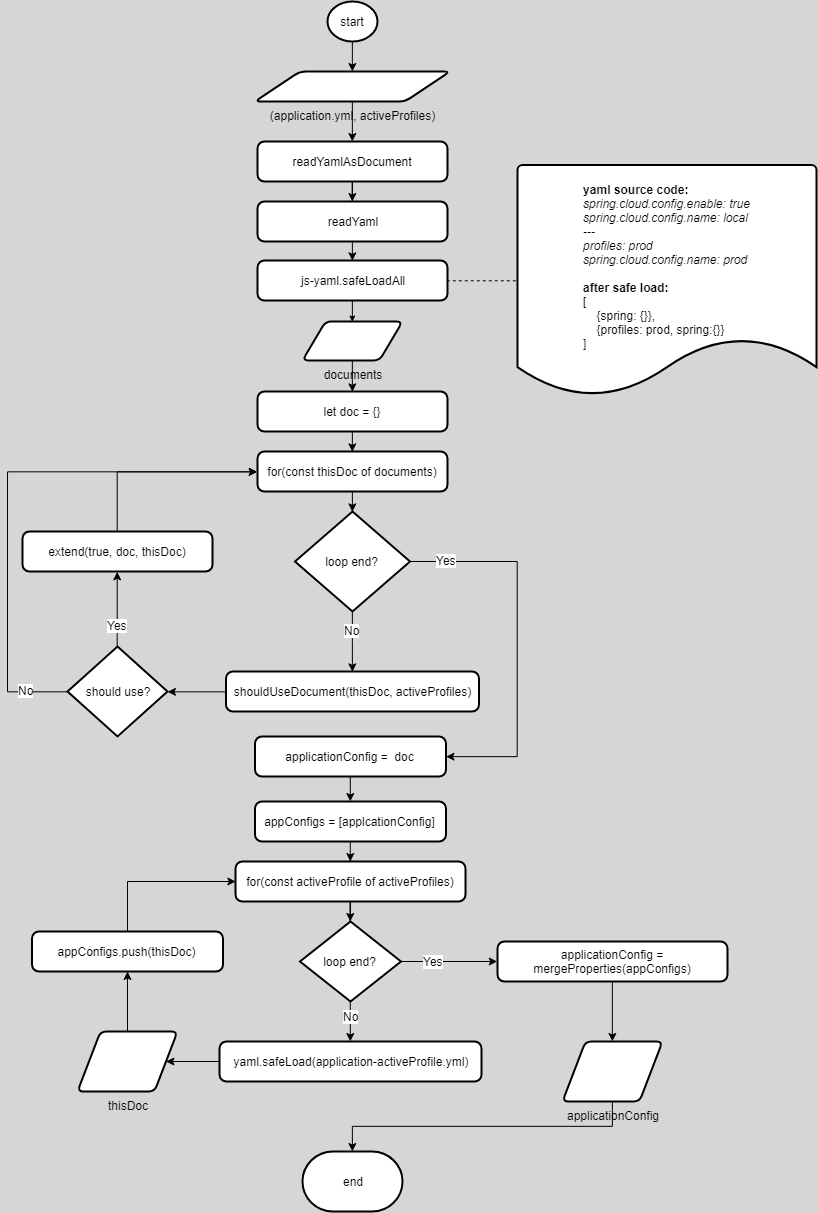

The diagram above was exported from draw.io. Its source (the exported page's mxGraphModel, read from the mxfile embedded in the PNG):
<mxGraphModel dx="961" dy="500" grid="1" gridSize="10" guides="1" tooltips="1" connect="1" arrows="1" fold="1" page="1" pageScale="1" pageWidth="827" pageHeight="1500" background="#D6D6D6" math="0" shadow="0">
  <root>
    <mxCell id="01OEY8dfecoDNSvz35OG-0" />
    <mxCell id="01OEY8dfecoDNSvz35OG-1" parent="01OEY8dfecoDNSvz35OG-0" />
    <mxCell id="6ZJO6BbP6gxJpAUzuFac-0" value="" style="edgeStyle=orthogonalEdgeStyle;rounded=0;orthogonalLoop=1;jettySize=auto;html=1;" edge="1" parent="01OEY8dfecoDNSvz35OG-1" source="6ZJO6BbP6gxJpAUzuFac-1" target="6ZJO6BbP6gxJpAUzuFac-3">
      <mxGeometry relative="1" as="geometry" />
    </mxCell>
    <mxCell id="6ZJO6BbP6gxJpAUzuFac-1" value="start" style="strokeWidth=2;html=1;shape=mxgraph.flowchart.start_2;whiteSpace=wrap;" vertex="1" parent="01OEY8dfecoDNSvz35OG-1">
      <mxGeometry x="330" y="20" width="50" height="40" as="geometry" />
    </mxCell>
    <mxCell id="6ZJO6BbP6gxJpAUzuFac-2" value="" style="edgeStyle=orthogonalEdgeStyle;rounded=0;orthogonalLoop=1;jettySize=auto;html=1;" edge="1" parent="01OEY8dfecoDNSvz35OG-1" source="6ZJO6BbP6gxJpAUzuFac-3" target="6ZJO6BbP6gxJpAUzuFac-5">
      <mxGeometry relative="1" as="geometry" />
    </mxCell>
    <object label="(application.yml, activeProfiles)" bootstrap.yml="" activeProfiles="" placeholders="1" id="6ZJO6BbP6gxJpAUzuFac-3">
      <mxCell style="verticalLabelPosition=bottom;verticalAlign=top;html=1;strokeWidth=2;shape=parallelogram;perimeter=parallelogramPerimeter;whiteSpace=wrap;rounded=1;arcSize=12;size=0.23;flipV=1;flipH=1;" vertex="1" parent="01OEY8dfecoDNSvz35OG-1">
        <mxGeometry x="257.5" y="90" width="195" height="30" as="geometry" />
      </mxCell>
    </object>
    <mxCell id="6ZJO6BbP6gxJpAUzuFac-4" value="" style="edgeStyle=orthogonalEdgeStyle;rounded=0;orthogonalLoop=1;jettySize=auto;html=1;" edge="1" parent="01OEY8dfecoDNSvz35OG-1" source="6ZJO6BbP6gxJpAUzuFac-5" target="6ZJO6BbP6gxJpAUzuFac-7">
      <mxGeometry relative="1" as="geometry" />
    </mxCell>
    <mxCell id="6ZJO6BbP6gxJpAUzuFac-5" value="readYamlAsDocument" style="rounded=1;whiteSpace=wrap;html=1;absoluteArcSize=1;arcSize=14;strokeWidth=2;" vertex="1" parent="01OEY8dfecoDNSvz35OG-1">
      <mxGeometry x="260" y="160" width="190" height="40" as="geometry" />
    </mxCell>
    <mxCell id="6ZJO6BbP6gxJpAUzuFac-6" style="edgeStyle=orthogonalEdgeStyle;rounded=0;orthogonalLoop=1;jettySize=auto;html=1;exitX=0.5;exitY=1;exitDx=0;exitDy=0;entryX=0.5;entryY=0;entryDx=0;entryDy=0;" edge="1" parent="01OEY8dfecoDNSvz35OG-1" source="6ZJO6BbP6gxJpAUzuFac-7" target="6ZJO6BbP6gxJpAUzuFac-9">
      <mxGeometry relative="1" as="geometry" />
    </mxCell>
    <mxCell id="6ZJO6BbP6gxJpAUzuFac-7" value="readYaml" style="rounded=1;whiteSpace=wrap;html=1;absoluteArcSize=1;arcSize=14;strokeWidth=2;" vertex="1" parent="01OEY8dfecoDNSvz35OG-1">
      <mxGeometry x="260" y="220" width="190" height="40" as="geometry" />
    </mxCell>
    <mxCell id="6ZJO6BbP6gxJpAUzuFac-8" style="edgeStyle=orthogonalEdgeStyle;rounded=0;orthogonalLoop=1;jettySize=auto;html=1;entryX=0.5;entryY=0;entryDx=0;entryDy=0;" edge="1" parent="01OEY8dfecoDNSvz35OG-1" source="6ZJO6BbP6gxJpAUzuFac-9" target="6ZJO6BbP6gxJpAUzuFac-11">
      <mxGeometry relative="1" as="geometry" />
    </mxCell>
    <mxCell id="6ZJO6BbP6gxJpAUzuFac-9" value="js-yaml.safeLoadAll" style="rounded=1;whiteSpace=wrap;html=1;absoluteArcSize=1;arcSize=14;strokeWidth=2;" vertex="1" parent="01OEY8dfecoDNSvz35OG-1">
      <mxGeometry x="260" y="279" width="190" height="40" as="geometry" />
    </mxCell>
    <mxCell id="6ZJO6BbP6gxJpAUzuFac-10" style="edgeStyle=orthogonalEdgeStyle;rounded=0;orthogonalLoop=1;jettySize=auto;html=1;entryX=0.5;entryY=0;entryDx=0;entryDy=0;" edge="1" parent="01OEY8dfecoDNSvz35OG-1" source="6ZJO6BbP6gxJpAUzuFac-11" target="6ZJO6BbP6gxJpAUzuFac-13">
      <mxGeometry relative="1" as="geometry" />
    </mxCell>
    <object label="documents" bootstrap.yml="" activeProfiles="" placeholders="1" id="6ZJO6BbP6gxJpAUzuFac-11">
      <mxCell style="verticalLabelPosition=bottom;verticalAlign=top;html=1;strokeWidth=2;shape=parallelogram;perimeter=parallelogramPerimeter;whiteSpace=wrap;rounded=1;arcSize=12;size=0.23;flipV=1;flipH=1;" vertex="1" parent="01OEY8dfecoDNSvz35OG-1">
        <mxGeometry x="305" y="340" width="100" height="39" as="geometry" />
      </mxCell>
    </object>
    <mxCell id="6ZJO6BbP6gxJpAUzuFac-12" style="edgeStyle=orthogonalEdgeStyle;rounded=0;orthogonalLoop=1;jettySize=auto;html=1;entryX=0.5;entryY=0;entryDx=0;entryDy=0;" edge="1" parent="01OEY8dfecoDNSvz35OG-1" source="6ZJO6BbP6gxJpAUzuFac-13" target="6ZJO6BbP6gxJpAUzuFac-15">
      <mxGeometry relative="1" as="geometry" />
    </mxCell>
    <mxCell id="6ZJO6BbP6gxJpAUzuFac-13" value="let doc = {}" style="rounded=1;whiteSpace=wrap;html=1;absoluteArcSize=1;arcSize=14;strokeWidth=2;" vertex="1" parent="01OEY8dfecoDNSvz35OG-1">
      <mxGeometry x="260" y="410" width="190" height="40" as="geometry" />
    </mxCell>
    <mxCell id="6ZJO6BbP6gxJpAUzuFac-14" style="edgeStyle=orthogonalEdgeStyle;rounded=0;orthogonalLoop=1;jettySize=auto;html=1;entryX=0.5;entryY=0;entryDx=0;entryDy=0;entryPerimeter=0;" edge="1" parent="01OEY8dfecoDNSvz35OG-1" source="6ZJO6BbP6gxJpAUzuFac-15" target="6ZJO6BbP6gxJpAUzuFac-19">
      <mxGeometry relative="1" as="geometry" />
    </mxCell>
    <mxCell id="6ZJO6BbP6gxJpAUzuFac-15" value="for(const thisDoc of documents)" style="rounded=1;whiteSpace=wrap;html=1;absoluteArcSize=1;arcSize=14;strokeWidth=2;" vertex="1" parent="01OEY8dfecoDNSvz35OG-1">
      <mxGeometry x="260" y="470" width="190" height="40" as="geometry" />
    </mxCell>
    <object label="" id="6ZJO6BbP6gxJpAUzuFac-16">
      <mxCell style="edgeStyle=orthogonalEdgeStyle;rounded=0;orthogonalLoop=1;jettySize=auto;html=1;entryX=0.5;entryY=0;entryDx=0;entryDy=0;" edge="1" parent="01OEY8dfecoDNSvz35OG-1" source="6ZJO6BbP6gxJpAUzuFac-19" target="6ZJO6BbP6gxJpAUzuFac-21">
        <mxGeometry relative="1" as="geometry" />
      </mxCell>
    </object>
    <mxCell id="6ZJO6BbP6gxJpAUzuFac-17" value="No" style="text;html=1;resizable=0;points=[];align=center;verticalAlign=middle;labelBackgroundColor=#ffffff;" vertex="1" connectable="0" parent="6ZJO6BbP6gxJpAUzuFac-16">
      <mxGeometry x="0.0126" y="-13" relative="1" as="geometry">
        <mxPoint x="12" y="-12" as="offset" />
      </mxGeometry>
    </mxCell>
    <mxCell id="6ZJO6BbP6gxJpAUzuFac-36" style="edgeStyle=orthogonalEdgeStyle;rounded=0;orthogonalLoop=1;jettySize=auto;html=1;" edge="1" parent="01OEY8dfecoDNSvz35OG-1" source="6ZJO6BbP6gxJpAUzuFac-19" target="6ZJO6BbP6gxJpAUzuFac-35">
      <mxGeometry relative="1" as="geometry">
        <mxPoint x="480" y="750" as="targetPoint" />
        <Array as="points">
          <mxPoint x="520" y="580" />
          <mxPoint x="520" y="775" />
        </Array>
      </mxGeometry>
    </mxCell>
    <mxCell id="6ZJO6BbP6gxJpAUzuFac-38" value="Yes" style="text;html=1;resizable=0;points=[];align=center;verticalAlign=middle;labelBackgroundColor=#ffffff;" vertex="1" connectable="0" parent="6ZJO6BbP6gxJpAUzuFac-36">
      <mxGeometry x="-0.8033" y="1" relative="1" as="geometry">
        <mxPoint as="offset" />
      </mxGeometry>
    </mxCell>
    <mxCell id="6ZJO6BbP6gxJpAUzuFac-19" value="loop end?" style="strokeWidth=2;html=1;shape=mxgraph.flowchart.decision;whiteSpace=wrap;" vertex="1" parent="01OEY8dfecoDNSvz35OG-1">
      <mxGeometry x="297.5" y="530" width="115" height="100" as="geometry" />
    </mxCell>
    <mxCell id="6ZJO6BbP6gxJpAUzuFac-20" value="" style="edgeStyle=orthogonalEdgeStyle;rounded=0;orthogonalLoop=1;jettySize=auto;html=1;" edge="1" parent="01OEY8dfecoDNSvz35OG-1" source="6ZJO6BbP6gxJpAUzuFac-21" target="6ZJO6BbP6gxJpAUzuFac-26">
      <mxGeometry relative="1" as="geometry" />
    </mxCell>
    <mxCell id="6ZJO6BbP6gxJpAUzuFac-21" value="shouldUseDocument(thisDoc, activeProfiles)" style="rounded=1;whiteSpace=wrap;html=1;absoluteArcSize=1;arcSize=14;strokeWidth=2;" vertex="1" parent="01OEY8dfecoDNSvz35OG-1">
      <mxGeometry x="228.5" y="690" width="253" height="40" as="geometry" />
    </mxCell>
    <mxCell id="6ZJO6BbP6gxJpAUzuFac-22" value="" style="edgeStyle=orthogonalEdgeStyle;rounded=0;orthogonalLoop=1;jettySize=auto;html=1;entryX=0.5;entryY=1;entryDx=0;entryDy=0;exitX=0.5;exitY=0;exitDx=0;exitDy=0;exitPerimeter=0;" edge="1" parent="01OEY8dfecoDNSvz35OG-1" source="6ZJO6BbP6gxJpAUzuFac-26" target="6ZJO6BbP6gxJpAUzuFac-28">
      <mxGeometry relative="1" as="geometry">
        <mxPoint x="-20.000000000000227" y="670" as="targetPoint" />
        <Array as="points">
          <mxPoint x="120" y="640" />
          <mxPoint x="120" y="640" />
        </Array>
      </mxGeometry>
    </mxCell>
    <mxCell id="6ZJO6BbP6gxJpAUzuFac-23" value="Yes" style="text;html=1;resizable=0;points=[];align=center;verticalAlign=middle;labelBackgroundColor=#ffffff;" vertex="1" connectable="0" parent="6ZJO6BbP6gxJpAUzuFac-22">
      <mxGeometry x="-0.4257" relative="1" as="geometry">
        <mxPoint as="offset" />
      </mxGeometry>
    </mxCell>
    <mxCell id="6ZJO6BbP6gxJpAUzuFac-24" value="" style="edgeStyle=orthogonalEdgeStyle;rounded=0;orthogonalLoop=1;jettySize=auto;html=1;entryX=0;entryY=0.5;entryDx=0;entryDy=0;" edge="1" parent="01OEY8dfecoDNSvz35OG-1" source="6ZJO6BbP6gxJpAUzuFac-26" target="6ZJO6BbP6gxJpAUzuFac-15">
      <mxGeometry relative="1" as="geometry">
        <mxPoint x="-10.000000000000227" y="710" as="targetPoint" />
        <Array as="points">
          <mxPoint x="10" y="710" />
          <mxPoint x="10" y="490" />
        </Array>
      </mxGeometry>
    </mxCell>
    <mxCell id="6ZJO6BbP6gxJpAUzuFac-25" value="No" style="text;html=1;resizable=0;points=[];align=center;verticalAlign=middle;labelBackgroundColor=#ffffff;" vertex="1" connectable="0" parent="6ZJO6BbP6gxJpAUzuFac-24">
      <mxGeometry x="-0.8448" y="-2" relative="1" as="geometry">
        <mxPoint as="offset" />
      </mxGeometry>
    </mxCell>
    <mxCell id="6ZJO6BbP6gxJpAUzuFac-26" value="should use?" style="strokeWidth=2;html=1;shape=mxgraph.flowchart.decision;whiteSpace=wrap;" vertex="1" parent="01OEY8dfecoDNSvz35OG-1">
      <mxGeometry x="70" y="665" width="100" height="90" as="geometry" />
    </mxCell>
    <mxCell id="6ZJO6BbP6gxJpAUzuFac-27" value="" style="edgeStyle=orthogonalEdgeStyle;rounded=0;orthogonalLoop=1;jettySize=auto;html=1;entryX=0;entryY=0.5;entryDx=0;entryDy=0;exitX=0.5;exitY=0;exitDx=0;exitDy=0;" edge="1" parent="01OEY8dfecoDNSvz35OG-1" source="6ZJO6BbP6gxJpAUzuFac-28" target="6ZJO6BbP6gxJpAUzuFac-15">
      <mxGeometry relative="1" as="geometry">
        <mxPoint x="-15.000000000000227" y="460" as="targetPoint" />
        <Array as="points">
          <mxPoint x="120" y="490" />
        </Array>
      </mxGeometry>
    </mxCell>
    <mxCell id="6ZJO6BbP6gxJpAUzuFac-28" value="extend(true, doc, thisDoc)" style="rounded=1;whiteSpace=wrap;html=1;absoluteArcSize=1;arcSize=14;strokeWidth=2;" vertex="1" parent="01OEY8dfecoDNSvz35OG-1">
      <mxGeometry x="25" y="550" width="190" height="40" as="geometry" />
    </mxCell>
    <mxCell id="6ZJO6BbP6gxJpAUzuFac-29" value="&lt;div style=&quot;text-align: left&quot;&gt;&lt;span&gt;&lt;b&gt;yaml source code:&lt;/b&gt;&lt;/span&gt;&lt;/div&gt;&lt;div style=&quot;text-align: left&quot;&gt;&lt;span&gt;&lt;i&gt;spring.cloud.config.enable: true&lt;/i&gt;&lt;/span&gt;&lt;/div&gt;&lt;div style=&quot;text-align: left&quot;&gt;&lt;span&gt;&lt;i&gt;spring.cloud.config.name: local&lt;/i&gt;&lt;/span&gt;&lt;/div&gt;&lt;div style=&quot;text-align: left&quot;&gt;&lt;i&gt;---&lt;/i&gt;&lt;br&gt;&lt;/div&gt;&lt;div style=&quot;text-align: left&quot;&gt;&lt;i&gt;profiles: prod&lt;/i&gt;&lt;br&gt;&lt;/div&gt;&lt;div style=&quot;text-align: left&quot;&gt;&lt;span&gt;&lt;i&gt;spring.cloud.config.name: prod&lt;/i&gt;&lt;/span&gt;&lt;/div&gt;&lt;div style=&quot;text-align: left&quot;&gt;&lt;span&gt;&lt;b&gt;&lt;br&gt;&lt;/b&gt;&lt;/span&gt;&lt;/div&gt;&lt;div style=&quot;text-align: left&quot;&gt;&lt;span&gt;&lt;b&gt;after safe load:&lt;/b&gt;&lt;/span&gt;&lt;/div&gt;&lt;div style=&quot;text-align: left&quot;&gt;[&lt;/div&gt;&lt;div style=&quot;text-align: left&quot;&gt;&amp;nbsp; &amp;nbsp; {spring: {}},&lt;/div&gt;&lt;div style=&quot;text-align: left&quot;&gt;&amp;nbsp; &amp;nbsp; {profiles: prod, spring:{}}&lt;/div&gt;&lt;div style=&quot;text-align: left&quot;&gt;]&lt;/div&gt;&lt;div style=&quot;text-align: left&quot;&gt;&lt;span&gt;&lt;b&gt;&lt;br&gt;&lt;/b&gt;&lt;/span&gt;&lt;/div&gt;&lt;div style=&quot;text-align: left&quot;&gt;&lt;br&gt;&lt;/div&gt;" style="strokeWidth=2;html=1;shape=mxgraph.flowchart.document2;whiteSpace=wrap;size=0.25;" vertex="1" parent="01OEY8dfecoDNSvz35OG-1">
      <mxGeometry x="520" y="183.5" width="299" height="231" as="geometry" />
    </mxCell>
    <mxCell id="6ZJO6BbP6gxJpAUzuFac-30" value="" style="endArrow=none;dashed=1;html=1;entryX=1;entryY=0.5;entryDx=0;entryDy=0;exitX=-0.005;exitY=0.501;exitDx=0;exitDy=0;exitPerimeter=0;" edge="1" parent="01OEY8dfecoDNSvz35OG-1" source="6ZJO6BbP6gxJpAUzuFac-29" target="6ZJO6BbP6gxJpAUzuFac-9">
      <mxGeometry width="50" height="50" relative="1" as="geometry">
        <mxPoint x="490" y="330" as="sourcePoint" />
        <mxPoint x="24.5" y="249" as="targetPoint" />
      </mxGeometry>
    </mxCell>
    <mxCell id="6ZJO6BbP6gxJpAUzuFac-48" style="edgeStyle=orthogonalEdgeStyle;rounded=0;orthogonalLoop=1;jettySize=auto;html=1;exitX=0.5;exitY=1;exitDx=0;exitDy=0;" edge="1" parent="01OEY8dfecoDNSvz35OG-1" source="6ZJO6BbP6gxJpAUzuFac-35" target="6ZJO6BbP6gxJpAUzuFac-39">
      <mxGeometry relative="1" as="geometry" />
    </mxCell>
    <mxCell id="6ZJO6BbP6gxJpAUzuFac-35" value="&lt;span&gt;applicationConfig =&amp;nbsp; doc&lt;/span&gt;" style="rounded=1;whiteSpace=wrap;html=1;absoluteArcSize=1;arcSize=14;strokeWidth=2;" vertex="1" parent="01OEY8dfecoDNSvz35OG-1">
      <mxGeometry x="257.5" y="755" width="191" height="40" as="geometry" />
    </mxCell>
    <mxCell id="6ZJO6BbP6gxJpAUzuFac-50" style="edgeStyle=orthogonalEdgeStyle;rounded=0;orthogonalLoop=1;jettySize=auto;html=1;entryX=0.5;entryY=0;entryDx=0;entryDy=0;" edge="1" parent="01OEY8dfecoDNSvz35OG-1" source="6ZJO6BbP6gxJpAUzuFac-39" target="6ZJO6BbP6gxJpAUzuFac-40">
      <mxGeometry relative="1" as="geometry" />
    </mxCell>
    <mxCell id="6ZJO6BbP6gxJpAUzuFac-39" value="&lt;span&gt;appConfigs = [applcationConfig]&lt;/span&gt;" style="rounded=1;whiteSpace=wrap;html=1;absoluteArcSize=1;arcSize=14;strokeWidth=2;" vertex="1" parent="01OEY8dfecoDNSvz35OG-1">
      <mxGeometry x="257.5" y="820" width="191" height="40" as="geometry" />
    </mxCell>
    <mxCell id="6ZJO6BbP6gxJpAUzuFac-51" style="edgeStyle=orthogonalEdgeStyle;rounded=0;orthogonalLoop=1;jettySize=auto;html=1;" edge="1" parent="01OEY8dfecoDNSvz35OG-1" source="6ZJO6BbP6gxJpAUzuFac-40" target="6ZJO6BbP6gxJpAUzuFac-41">
      <mxGeometry relative="1" as="geometry" />
    </mxCell>
    <mxCell id="6ZJO6BbP6gxJpAUzuFac-40" value="for(const activeProfile of activeProfiles)" style="rounded=1;whiteSpace=wrap;html=1;absoluteArcSize=1;arcSize=14;strokeWidth=2;" vertex="1" parent="01OEY8dfecoDNSvz35OG-1">
      <mxGeometry x="238" y="880" width="230" height="40" as="geometry" />
    </mxCell>
    <mxCell id="6ZJO6BbP6gxJpAUzuFac-52" style="edgeStyle=orthogonalEdgeStyle;rounded=0;orthogonalLoop=1;jettySize=auto;html=1;exitX=0.5;exitY=1;exitDx=0;exitDy=0;exitPerimeter=0;entryX=0.5;entryY=0;entryDx=0;entryDy=0;" edge="1" parent="01OEY8dfecoDNSvz35OG-1" source="6ZJO6BbP6gxJpAUzuFac-41" target="6ZJO6BbP6gxJpAUzuFac-42">
      <mxGeometry relative="1" as="geometry" />
    </mxCell>
    <mxCell id="6ZJO6BbP6gxJpAUzuFac-55" value="No&lt;br&gt;" style="text;html=1;resizable=0;points=[];align=center;verticalAlign=middle;labelBackgroundColor=#ffffff;" vertex="1" connectable="0" parent="6ZJO6BbP6gxJpAUzuFac-52">
      <mxGeometry x="-0.2745" relative="1" as="geometry">
        <mxPoint as="offset" />
      </mxGeometry>
    </mxCell>
    <mxCell id="6ZJO6BbP6gxJpAUzuFac-57" style="edgeStyle=orthogonalEdgeStyle;rounded=0;orthogonalLoop=1;jettySize=auto;html=1;exitX=1;exitY=0.5;exitDx=0;exitDy=0;exitPerimeter=0;entryX=0;entryY=0.5;entryDx=0;entryDy=0;" edge="1" parent="01OEY8dfecoDNSvz35OG-1" source="6ZJO6BbP6gxJpAUzuFac-41" target="6ZJO6BbP6gxJpAUzuFac-56">
      <mxGeometry relative="1" as="geometry" />
    </mxCell>
    <mxCell id="6ZJO6BbP6gxJpAUzuFac-58" value="Yes" style="text;html=1;resizable=0;points=[];align=center;verticalAlign=middle;labelBackgroundColor=#ffffff;" vertex="1" connectable="0" parent="6ZJO6BbP6gxJpAUzuFac-57">
      <mxGeometry x="-0.3381" relative="1" as="geometry">
        <mxPoint as="offset" />
      </mxGeometry>
    </mxCell>
    <mxCell id="6ZJO6BbP6gxJpAUzuFac-41" value="loop end?" style="strokeWidth=2;html=1;shape=mxgraph.flowchart.decision;whiteSpace=wrap;" vertex="1" parent="01OEY8dfecoDNSvz35OG-1">
      <mxGeometry x="302.5" y="940" width="101" height="80" as="geometry" />
    </mxCell>
    <mxCell id="6ZJO6BbP6gxJpAUzuFac-45" value="" style="edgeStyle=orthogonalEdgeStyle;rounded=0;orthogonalLoop=1;jettySize=auto;html=1;" edge="1" parent="01OEY8dfecoDNSvz35OG-1" source="6ZJO6BbP6gxJpAUzuFac-42" target="6ZJO6BbP6gxJpAUzuFac-44">
      <mxGeometry relative="1" as="geometry" />
    </mxCell>
    <mxCell id="6ZJO6BbP6gxJpAUzuFac-42" value="yaml.safeLoad(application-activeProfile.yml)" style="rounded=1;whiteSpace=wrap;html=1;absoluteArcSize=1;arcSize=14;strokeWidth=2;" vertex="1" parent="01OEY8dfecoDNSvz35OG-1">
      <mxGeometry x="222" y="1060" width="262" height="40" as="geometry" />
    </mxCell>
    <mxCell id="6ZJO6BbP6gxJpAUzuFac-47" style="edgeStyle=orthogonalEdgeStyle;rounded=0;orthogonalLoop=1;jettySize=auto;html=1;entryX=0;entryY=0.5;entryDx=0;entryDy=0;" edge="1" parent="01OEY8dfecoDNSvz35OG-1" source="6ZJO6BbP6gxJpAUzuFac-43" target="6ZJO6BbP6gxJpAUzuFac-40">
      <mxGeometry relative="1" as="geometry">
        <Array as="points">
          <mxPoint x="130" y="900" />
        </Array>
      </mxGeometry>
    </mxCell>
    <mxCell id="6ZJO6BbP6gxJpAUzuFac-43" value="&lt;span&gt;appConfigs.push(thisDoc)&lt;/span&gt;" style="rounded=1;whiteSpace=wrap;html=1;absoluteArcSize=1;arcSize=14;strokeWidth=2;" vertex="1" parent="01OEY8dfecoDNSvz35OG-1">
      <mxGeometry x="34.5" y="950" width="191" height="40" as="geometry" />
    </mxCell>
    <mxCell id="6ZJO6BbP6gxJpAUzuFac-46" value="" style="edgeStyle=orthogonalEdgeStyle;rounded=0;orthogonalLoop=1;jettySize=auto;html=1;" edge="1" parent="01OEY8dfecoDNSvz35OG-1" source="6ZJO6BbP6gxJpAUzuFac-44" target="6ZJO6BbP6gxJpAUzuFac-43">
      <mxGeometry relative="1" as="geometry" />
    </mxCell>
    <mxCell id="6ZJO6BbP6gxJpAUzuFac-44" value="thisDoc" style="verticalLabelPosition=bottom;verticalAlign=top;html=1;strokeWidth=2;shape=parallelogram;perimeter=parallelogramPerimeter;whiteSpace=wrap;rounded=1;arcSize=12;size=0.23;" vertex="1" parent="01OEY8dfecoDNSvz35OG-1">
      <mxGeometry x="80" y="1050" width="100" height="60" as="geometry" />
    </mxCell>
    <mxCell id="c-WmRN5Yt-FwFVV7OKU9-1" value="" style="edgeStyle=orthogonalEdgeStyle;rounded=0;orthogonalLoop=1;jettySize=auto;html=1;" edge="1" parent="01OEY8dfecoDNSvz35OG-1" source="6ZJO6BbP6gxJpAUzuFac-56" target="c-WmRN5Yt-FwFVV7OKU9-0">
      <mxGeometry relative="1" as="geometry" />
    </mxCell>
    <mxCell id="6ZJO6BbP6gxJpAUzuFac-56" value="applicationConfig = mergeProperties(appConfigs)" style="rounded=1;whiteSpace=wrap;html=1;absoluteArcSize=1;arcSize=14;strokeWidth=2;" vertex="1" parent="01OEY8dfecoDNSvz35OG-1">
      <mxGeometry x="500" y="960" width="230" height="40" as="geometry" />
    </mxCell>
    <mxCell id="c-WmRN5Yt-FwFVV7OKU9-3" style="edgeStyle=orthogonalEdgeStyle;rounded=0;orthogonalLoop=1;jettySize=auto;html=1;exitX=0.5;exitY=1;exitDx=0;exitDy=0;" edge="1" parent="01OEY8dfecoDNSvz35OG-1" source="c-WmRN5Yt-FwFVV7OKU9-0" target="c-WmRN5Yt-FwFVV7OKU9-2">
      <mxGeometry relative="1" as="geometry" />
    </mxCell>
    <mxCell id="c-WmRN5Yt-FwFVV7OKU9-0" value="applicationConfig" style="verticalLabelPosition=bottom;verticalAlign=top;html=1;strokeWidth=2;shape=parallelogram;perimeter=parallelogramPerimeter;whiteSpace=wrap;rounded=1;arcSize=12;size=0.23;" vertex="1" parent="01OEY8dfecoDNSvz35OG-1">
      <mxGeometry x="565" y="1060" width="100" height="60" as="geometry" />
    </mxCell>
    <mxCell id="c-WmRN5Yt-FwFVV7OKU9-2" value="end" style="strokeWidth=2;html=1;shape=mxgraph.flowchart.terminator;whiteSpace=wrap;" vertex="1" parent="01OEY8dfecoDNSvz35OG-1">
      <mxGeometry x="305" y="1170" width="100" height="60" as="geometry" />
    </mxCell>
  </root>
</mxGraphModel>